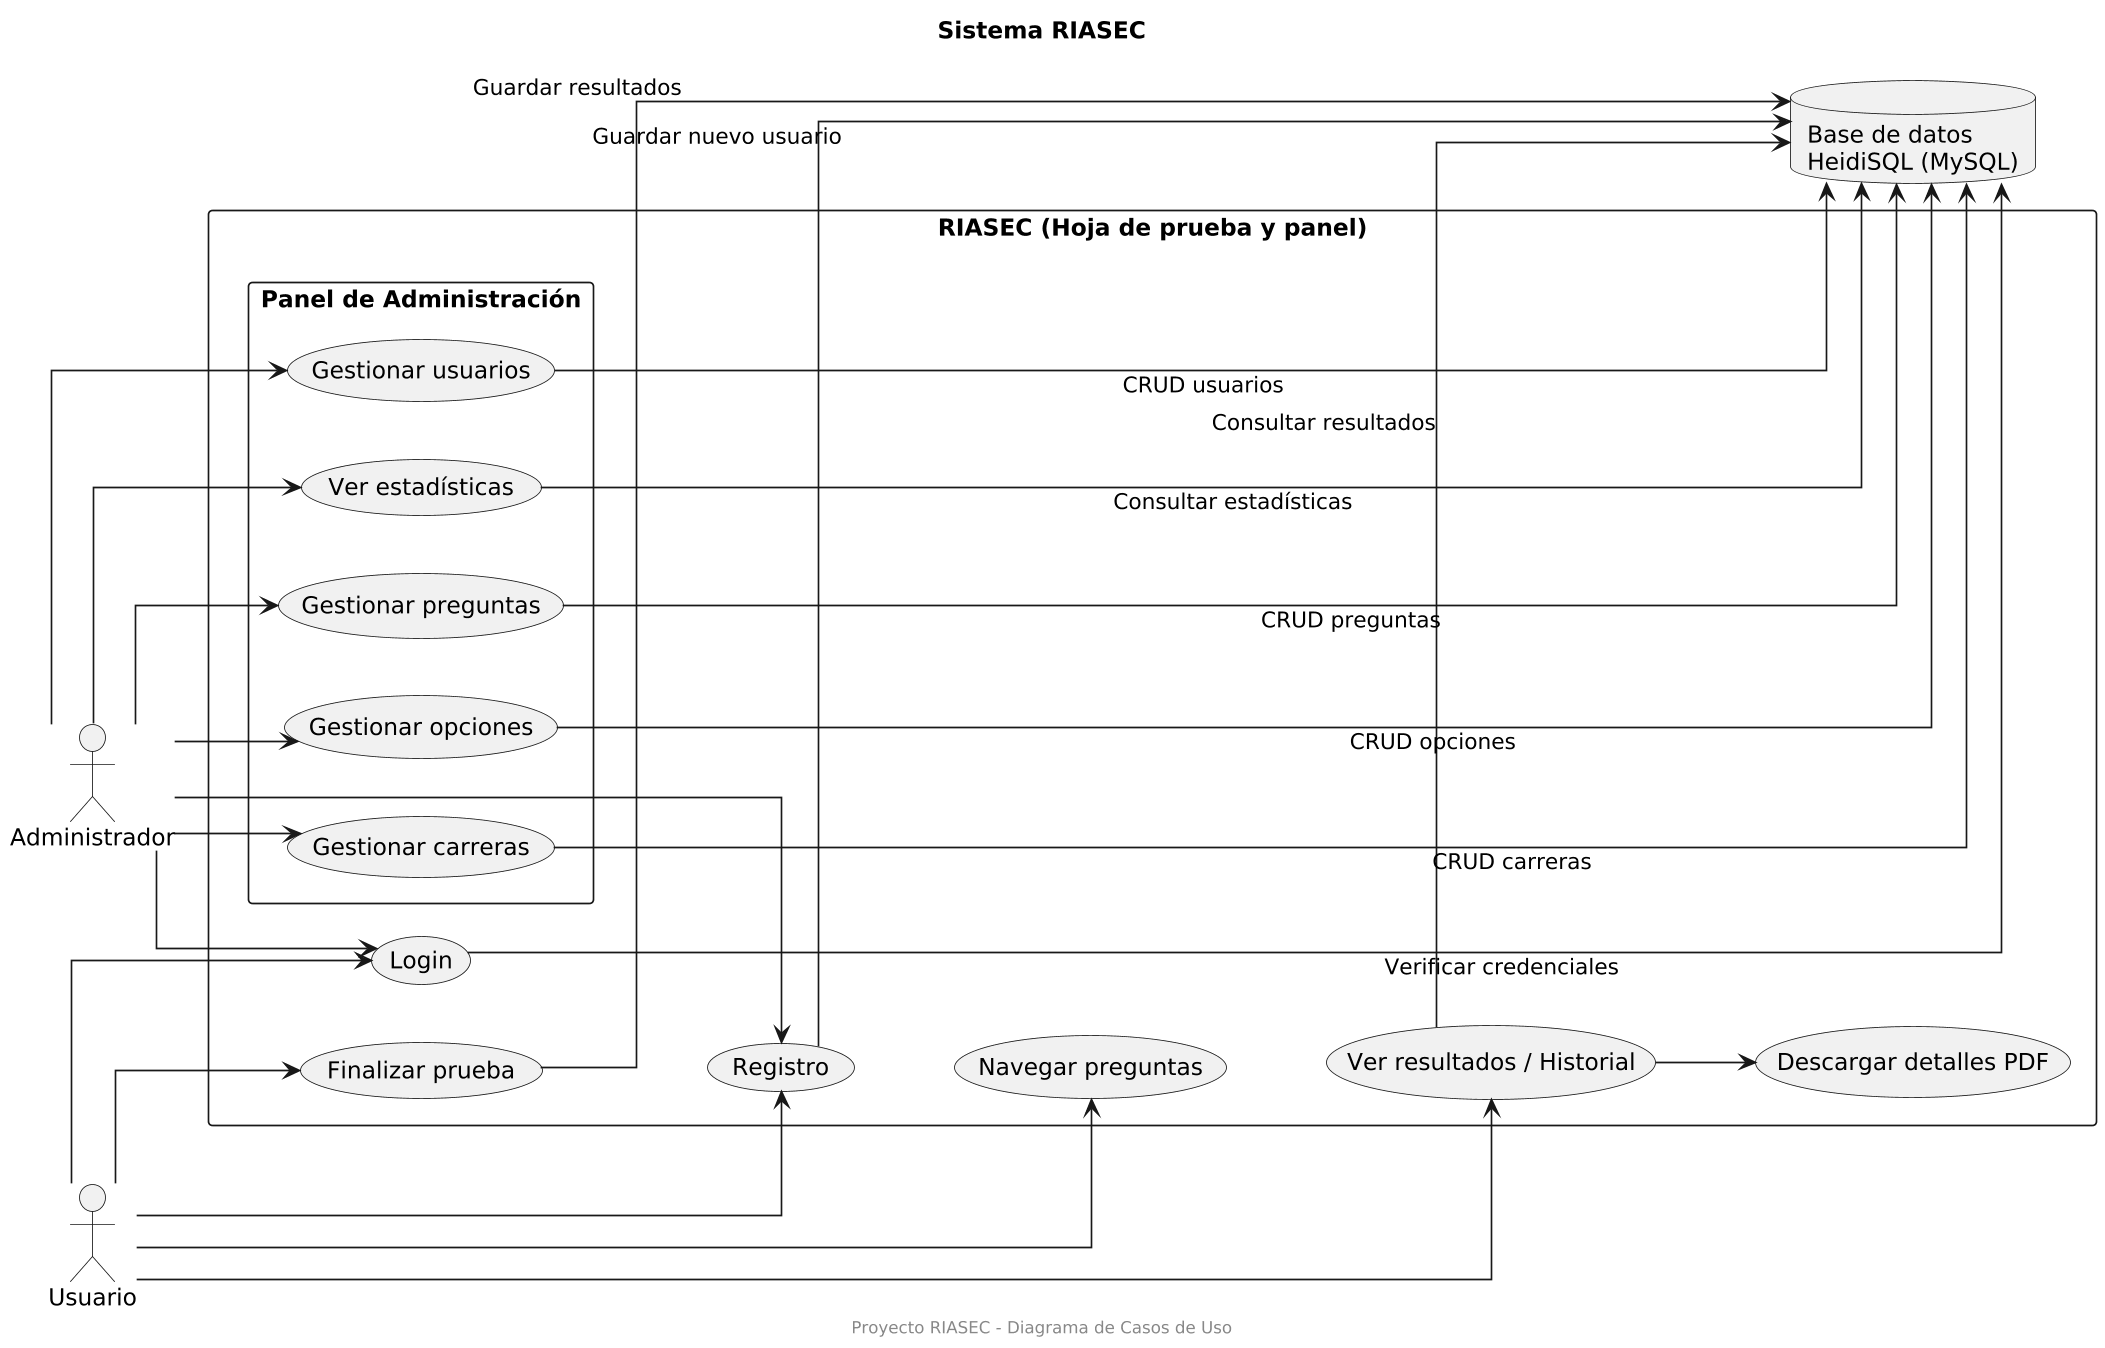

The diagram above was rendered by PlantUML. Its source (embedded in the PNG):
@startuml
title Sistema RIASEC
footer Proyecto RIASEC - Diagrama de Casos de Uso

left to right direction
skinparam dpi 160
skinparam usecasePadding 14
skinparam packagePadding 16
skinparam actorMargin 25
skinparam linetype ortho
skinparam shadowing false
skinparam packageStyle rectangle
skinparam actorStyle plain

' --- Actores (izquierda) ---
actor "Usuario" as Usuario
actor "Administrador" as Admin

' --- Sistema central ---
rectangle "RIASEC (Hoja de prueba y panel)" {
  
  ' --- Casos de uso generales ---
  usecase "Login" as UC_Login
  usecase "Registro" as UC_Registro
  usecase "Navegar preguntas" as UC_Navegar
  usecase "Finalizar prueba" as UC_Finalizar
  usecase "Ver resultados / Historial" as UC_VerResultados
  usecase "Descargar detalles PDF" as UC_Descargar

  ' --- Panel del administrador ---
  package "Panel de Administración" {
    usecase "Gestionar preguntas" as UC_GestionPreg
    usecase "Gestionar opciones" as UC_GestionOpc
    usecase "Gestionar carreras" as UC_GestionCarr
    usecase "Gestionar usuarios" as UC_GestionUsers
    usecase "Ver estadísticas" as UC_VerEstad
  }
}

' --- Base de datos (derecha) ---
database "Base de datos\nHeidiSQL (MySQL)" as DB

' --- Relaciones de Usuario ---
Usuario --> UC_Login
Usuario --> UC_Registro
Usuario --> UC_Navegar
Usuario --> UC_Finalizar
Usuario --> UC_VerResultados
UC_VerResultados --> UC_Descargar

' --- Relaciones de Administrador ---
Admin --> UC_Login
Admin --> UC_Registro
Admin --> UC_GestionPreg
Admin --> UC_GestionOpc
Admin --> UC_GestionCarr
Admin --> UC_GestionUsers
Admin --> UC_VerEstad

' --- Relaciones con la base de datos ---
UC_Login --> DB : Verificar credenciales
UC_Registro --> DB : Guardar nuevo usuario
UC_Finalizar --> DB : Guardar resultados
UC_VerResultados --> DB : Consultar resultados
UC_GestionPreg --> DB : CRUD preguntas
UC_GestionOpc --> DB : CRUD opciones
UC_GestionCarr --> DB : CRUD carreras
UC_GestionUsers --> DB : CRUD usuarios
UC_VerEstad --> DB : Consultar estadísticas

' --- Enlaces ocultos (alineación y estética) ---
Usuario -[hidden]-> UC_Login
Admin -[hidden]-> UC_Navegar
UC_Login -[hidden]-> UC_Registro
UC_Registro -[hidden]-> UC_Navegar
UC_Navegar -[hidden]-> UC_VerResultados
UC_VerResultados -[hidden]-> DB
@enduml